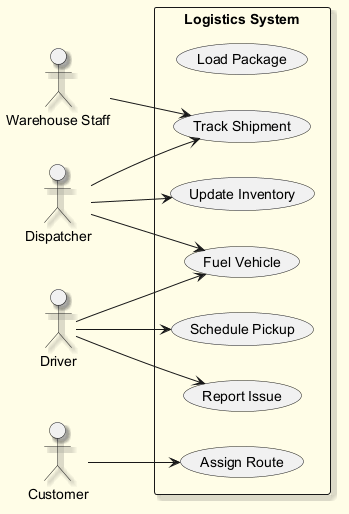

The diagram above was rendered by PlantUML. Its source (embedded in the PNG):
@startuml
skinparam backgroundColor #FFFDE7
skinparam classBackgroundColor #FFF9C4
skinparam classBorderColor #F57F17
skinparam shadowing true
left to right direction
actor "Warehouse Staff" as WS
actor "Dispatcher" as D
actor "Driver" as D1
actor "Customer" as C
rectangle "Logistics System" {
  usecase "Load Package" as UC_LoadPackage
  usecase "Fuel Vehicle" as UC_FuelVehicle
  usecase "Update Inventory" as UC_UpdateInventory
  usecase "Schedule Pickup" as UC_SchedulePickup
  usecase "Report Issue" as UC_ReportIssue
  usecase "Assign Route" as UC_AssignRoute
  usecase "Track Shipment" as UC_TrackShipment
}
WS --> UC_TrackShipment
D --> UC_FuelVehicle
D --> UC_TrackShipment
D --> UC_UpdateInventory
D1 --> UC_ReportIssue
D1 --> UC_FuelVehicle
D1 --> UC_SchedulePickup
C --> UC_AssignRoute
@enduml